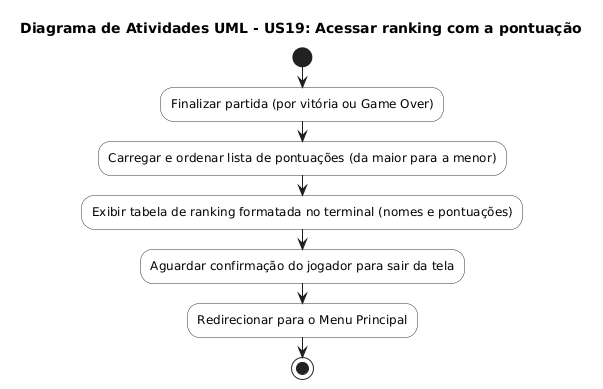

The diagram above was rendered by PlantUML. Its source (embedded in the PNG):
@startuml
skinparam ActivityFontSize 12
skinparam ActivityBorderColor #333333
skinparam ActivityBackgroundColor #FFFFFF

title Diagrama de Atividades UML - US19: Acessar ranking com a pontuação

start

:Finalizar partida (por vitória ou Game Over);
:Carregar e ordenar lista de pontuações (da maior para a menor);
:Exibir tabela de ranking formatada no terminal (nomes e pontuações);
:Aguardar confirmação do jogador para sair da tela;
:Redirecionar para o Menu Principal;

stop
@enduml